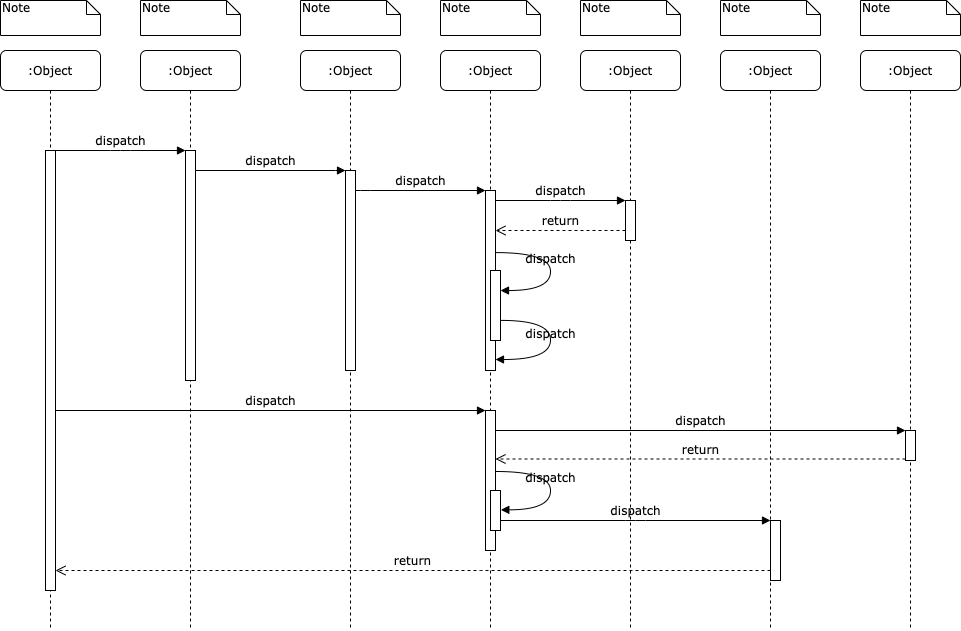

The diagram above was exported from draw.io. Its source (the exported page's mxGraphModel, read from the mxfile embedded in the PNG):
<mxGraphModel dx="1426" dy="737" grid="1" gridSize="10" guides="1" tooltips="1" connect="1" arrows="1" fold="1" page="1" pageScale="1" pageWidth="1100" pageHeight="850" background="#FFFFFF" math="0" shadow="0">
  <root>
    <mxCell id="0" />
    <mxCell id="1" parent="0" />
    <mxCell id="7baba1c4bc27f4b0-2" value=":Object" style="shape=umlLifeline;perimeter=lifelinePerimeter;whiteSpace=wrap;html=1;container=1;collapsible=0;recursiveResize=0;outlineConnect=0;rounded=1;shadow=0;comic=0;labelBackgroundColor=none;strokeWidth=1;fontFamily=Verdana;fontSize=12;align=center;" parent="1" vertex="1">
      <mxGeometry x="240" y="80" width="100" height="580" as="geometry" />
    </mxCell>
    <mxCell id="7baba1c4bc27f4b0-10" value="" style="html=1;points=[];perimeter=orthogonalPerimeter;rounded=0;shadow=0;comic=0;labelBackgroundColor=none;strokeWidth=1;fontFamily=Verdana;fontSize=12;align=center;" parent="7baba1c4bc27f4b0-2" vertex="1">
      <mxGeometry x="45" y="100" width="10" height="230" as="geometry" />
    </mxCell>
    <mxCell id="7baba1c4bc27f4b0-3" value=":Object" style="shape=umlLifeline;perimeter=lifelinePerimeter;whiteSpace=wrap;html=1;container=1;collapsible=0;recursiveResize=0;outlineConnect=0;rounded=1;shadow=0;comic=0;labelBackgroundColor=none;strokeWidth=1;fontFamily=Verdana;fontSize=12;align=center;" parent="1" vertex="1">
      <mxGeometry x="400" y="80" width="100" height="580" as="geometry" />
    </mxCell>
    <mxCell id="7baba1c4bc27f4b0-13" value="" style="html=1;points=[];perimeter=orthogonalPerimeter;rounded=0;shadow=0;comic=0;labelBackgroundColor=none;strokeWidth=1;fontFamily=Verdana;fontSize=12;align=center;" parent="7baba1c4bc27f4b0-3" vertex="1">
      <mxGeometry x="45" y="120" width="10" height="200" as="geometry" />
    </mxCell>
    <mxCell id="7baba1c4bc27f4b0-4" value=":Object" style="shape=umlLifeline;perimeter=lifelinePerimeter;whiteSpace=wrap;html=1;container=1;collapsible=0;recursiveResize=0;outlineConnect=0;rounded=1;shadow=0;comic=0;labelBackgroundColor=none;strokeWidth=1;fontFamily=Verdana;fontSize=12;align=center;" parent="1" vertex="1">
      <mxGeometry x="540" y="80" width="100" height="580" as="geometry" />
    </mxCell>
    <mxCell id="7baba1c4bc27f4b0-5" value=":Object" style="shape=umlLifeline;perimeter=lifelinePerimeter;whiteSpace=wrap;html=1;container=1;collapsible=0;recursiveResize=0;outlineConnect=0;rounded=1;shadow=0;comic=0;labelBackgroundColor=none;strokeWidth=1;fontFamily=Verdana;fontSize=12;align=center;" parent="1" vertex="1">
      <mxGeometry x="680" y="80" width="100" height="580" as="geometry" />
    </mxCell>
    <mxCell id="7baba1c4bc27f4b0-6" value=":Object" style="shape=umlLifeline;perimeter=lifelinePerimeter;whiteSpace=wrap;html=1;container=1;collapsible=0;recursiveResize=0;outlineConnect=0;rounded=1;shadow=0;comic=0;labelBackgroundColor=none;strokeWidth=1;fontFamily=Verdana;fontSize=12;align=center;" parent="1" vertex="1">
      <mxGeometry x="820" y="80" width="100" height="580" as="geometry" />
    </mxCell>
    <mxCell id="7baba1c4bc27f4b0-7" value=":Object" style="shape=umlLifeline;perimeter=lifelinePerimeter;whiteSpace=wrap;html=1;container=1;collapsible=0;recursiveResize=0;outlineConnect=0;rounded=1;shadow=0;comic=0;labelBackgroundColor=none;strokeWidth=1;fontFamily=Verdana;fontSize=12;align=center;" parent="1" vertex="1">
      <mxGeometry x="960" y="80" width="100" height="580" as="geometry" />
    </mxCell>
    <mxCell id="7baba1c4bc27f4b0-8" value=":Object" style="shape=umlLifeline;perimeter=lifelinePerimeter;whiteSpace=wrap;html=1;container=1;collapsible=0;recursiveResize=0;outlineConnect=0;rounded=1;shadow=0;comic=0;labelBackgroundColor=none;strokeWidth=1;fontFamily=Verdana;fontSize=12;align=center;" parent="1" vertex="1">
      <mxGeometry x="100" y="80" width="100" height="580" as="geometry" />
    </mxCell>
    <mxCell id="7baba1c4bc27f4b0-9" value="" style="html=1;points=[];perimeter=orthogonalPerimeter;rounded=0;shadow=0;comic=0;labelBackgroundColor=none;strokeWidth=1;fontFamily=Verdana;fontSize=12;align=center;" parent="7baba1c4bc27f4b0-8" vertex="1">
      <mxGeometry x="45" y="100" width="10" height="440" as="geometry" />
    </mxCell>
    <mxCell id="7baba1c4bc27f4b0-16" value="" style="html=1;points=[];perimeter=orthogonalPerimeter;rounded=0;shadow=0;comic=0;labelBackgroundColor=none;strokeWidth=1;fontFamily=Verdana;fontSize=12;align=center;" parent="1" vertex="1">
      <mxGeometry x="585" y="220" width="10" height="180" as="geometry" />
    </mxCell>
    <mxCell id="7baba1c4bc27f4b0-17" value="dispatch" style="html=1;verticalAlign=bottom;endArrow=block;labelBackgroundColor=none;fontFamily=Verdana;fontSize=12;edgeStyle=elbowEdgeStyle;elbow=vertical;" parent="1" source="7baba1c4bc27f4b0-13" target="7baba1c4bc27f4b0-16" edge="1">
      <mxGeometry relative="1" as="geometry">
        <mxPoint x="510" y="220" as="sourcePoint" />
        <Array as="points">
          <mxPoint x="460" y="220" />
        </Array>
      </mxGeometry>
    </mxCell>
    <mxCell id="7baba1c4bc27f4b0-19" value="" style="html=1;points=[];perimeter=orthogonalPerimeter;rounded=0;shadow=0;comic=0;labelBackgroundColor=none;strokeWidth=1;fontFamily=Verdana;fontSize=12;align=center;" parent="1" vertex="1">
      <mxGeometry x="725" y="230" width="10" height="40" as="geometry" />
    </mxCell>
    <mxCell id="7baba1c4bc27f4b0-20" value="dispatch" style="html=1;verticalAlign=bottom;endArrow=block;entryX=0;entryY=0;labelBackgroundColor=none;fontFamily=Verdana;fontSize=12;edgeStyle=elbowEdgeStyle;elbow=vertical;" parent="1" source="7baba1c4bc27f4b0-16" target="7baba1c4bc27f4b0-19" edge="1">
      <mxGeometry relative="1" as="geometry">
        <mxPoint x="650" y="230" as="sourcePoint" />
      </mxGeometry>
    </mxCell>
    <mxCell id="7baba1c4bc27f4b0-21" value="return" style="html=1;verticalAlign=bottom;endArrow=open;dashed=1;endSize=8;labelBackgroundColor=none;fontFamily=Verdana;fontSize=12;edgeStyle=elbowEdgeStyle;elbow=vertical;" parent="1" source="7baba1c4bc27f4b0-19" target="7baba1c4bc27f4b0-16" edge="1">
      <mxGeometry relative="1" as="geometry">
        <mxPoint x="650" y="306" as="targetPoint" />
        <Array as="points">
          <mxPoint x="670" y="260" />
          <mxPoint x="700" y="260" />
        </Array>
      </mxGeometry>
    </mxCell>
    <mxCell id="7baba1c4bc27f4b0-22" value="" style="html=1;points=[];perimeter=orthogonalPerimeter;rounded=0;shadow=0;comic=0;labelBackgroundColor=none;strokeWidth=1;fontFamily=Verdana;fontSize=12;align=center;" parent="1" vertex="1">
      <mxGeometry x="585" y="440" width="10" height="140" as="geometry" />
    </mxCell>
    <mxCell id="7baba1c4bc27f4b0-23" value="dispatch" style="html=1;verticalAlign=bottom;endArrow=block;entryX=0;entryY=0;labelBackgroundColor=none;fontFamily=Verdana;fontSize=12;" parent="1" source="7baba1c4bc27f4b0-9" target="7baba1c4bc27f4b0-22" edge="1">
      <mxGeometry relative="1" as="geometry">
        <mxPoint x="510" y="420" as="sourcePoint" />
      </mxGeometry>
    </mxCell>
    <mxCell id="7baba1c4bc27f4b0-25" value="" style="html=1;points=[];perimeter=orthogonalPerimeter;rounded=0;shadow=0;comic=0;labelBackgroundColor=none;strokeColor=#000000;strokeWidth=1;fillColor=#FFFFFF;fontFamily=Verdana;fontSize=12;fontColor=#000000;align=center;" parent="1" vertex="1">
      <mxGeometry x="1005" y="460" width="10" height="30" as="geometry" />
    </mxCell>
    <mxCell id="7baba1c4bc27f4b0-26" value="dispatch" style="html=1;verticalAlign=bottom;endArrow=block;entryX=0;entryY=0;labelBackgroundColor=none;fontFamily=Verdana;fontSize=12;" parent="1" source="7baba1c4bc27f4b0-22" target="7baba1c4bc27f4b0-25" edge="1">
      <mxGeometry relative="1" as="geometry">
        <mxPoint x="930" y="340" as="sourcePoint" />
      </mxGeometry>
    </mxCell>
    <mxCell id="7baba1c4bc27f4b0-27" value="return" style="html=1;verticalAlign=bottom;endArrow=open;dashed=1;endSize=8;exitX=0;exitY=0.95;labelBackgroundColor=none;fontFamily=Verdana;fontSize=12;" parent="1" source="7baba1c4bc27f4b0-25" target="7baba1c4bc27f4b0-22" edge="1">
      <mxGeometry relative="1" as="geometry">
        <mxPoint x="930" y="416" as="targetPoint" />
      </mxGeometry>
    </mxCell>
    <mxCell id="7baba1c4bc27f4b0-28" value="" style="html=1;points=[];perimeter=orthogonalPerimeter;rounded=0;shadow=0;comic=0;labelBackgroundColor=none;strokeWidth=1;fontFamily=Verdana;fontSize=12;align=center;" parent="1" vertex="1">
      <mxGeometry x="870" y="550" width="10" height="60" as="geometry" />
    </mxCell>
    <mxCell id="7baba1c4bc27f4b0-29" value="dispatch" style="html=1;verticalAlign=bottom;endArrow=block;entryX=0;entryY=0;labelBackgroundColor=none;fontFamily=Verdana;fontSize=12;edgeStyle=elbowEdgeStyle;elbow=vertical;" parent="1" source="7baba1c4bc27f4b0-37" target="7baba1c4bc27f4b0-28" edge="1">
      <mxGeometry relative="1" as="geometry">
        <mxPoint x="800" y="550" as="sourcePoint" />
      </mxGeometry>
    </mxCell>
    <mxCell id="7baba1c4bc27f4b0-30" value="return" style="html=1;verticalAlign=bottom;endArrow=open;dashed=1;endSize=8;labelBackgroundColor=none;fontFamily=Verdana;fontSize=12;edgeStyle=elbowEdgeStyle;elbow=vertical;" parent="1" source="7baba1c4bc27f4b0-28" target="7baba1c4bc27f4b0-9" edge="1">
      <mxGeometry relative="1" as="geometry">
        <mxPoint x="800" y="626" as="targetPoint" />
        <Array as="points">
          <mxPoint x="570" y="600" />
        </Array>
      </mxGeometry>
    </mxCell>
    <mxCell id="7baba1c4bc27f4b0-11" value="dispatch" style="html=1;verticalAlign=bottom;endArrow=block;entryX=0;entryY=0;labelBackgroundColor=none;fontFamily=Verdana;fontSize=12;edgeStyle=elbowEdgeStyle;elbow=vertical;" parent="1" source="7baba1c4bc27f4b0-9" target="7baba1c4bc27f4b0-10" edge="1">
      <mxGeometry relative="1" as="geometry">
        <mxPoint x="220" y="190" as="sourcePoint" />
      </mxGeometry>
    </mxCell>
    <mxCell id="7baba1c4bc27f4b0-14" value="dispatch" style="html=1;verticalAlign=bottom;endArrow=block;entryX=0;entryY=0;labelBackgroundColor=none;fontFamily=Verdana;fontSize=12;edgeStyle=elbowEdgeStyle;elbow=vertical;" parent="1" source="7baba1c4bc27f4b0-10" target="7baba1c4bc27f4b0-13" edge="1">
      <mxGeometry relative="1" as="geometry">
        <mxPoint x="370" y="200" as="sourcePoint" />
      </mxGeometry>
    </mxCell>
    <mxCell id="7baba1c4bc27f4b0-34" value="" style="html=1;points=[];perimeter=orthogonalPerimeter;rounded=0;shadow=0;comic=0;labelBackgroundColor=none;strokeWidth=1;fontFamily=Verdana;fontSize=12;align=center;" parent="1" vertex="1">
      <mxGeometry x="590" y="300" width="10" height="70" as="geometry" />
    </mxCell>
    <mxCell id="7baba1c4bc27f4b0-35" value="dispatch" style="html=1;verticalAlign=bottom;endArrow=block;labelBackgroundColor=none;fontFamily=Verdana;fontSize=12;elbow=vertical;edgeStyle=orthogonalEdgeStyle;curved=1;entryX=1;entryY=0.286;entryPerimeter=0;exitX=1.038;exitY=0.345;exitPerimeter=0;" parent="1" source="7baba1c4bc27f4b0-16" target="7baba1c4bc27f4b0-34" edge="1">
      <mxGeometry relative="1" as="geometry">
        <mxPoint x="465" y="230" as="sourcePoint" />
        <mxPoint x="595" y="230" as="targetPoint" />
        <Array as="points">
          <mxPoint x="650" y="282" />
          <mxPoint x="650" y="320" />
        </Array>
      </mxGeometry>
    </mxCell>
    <mxCell id="7baba1c4bc27f4b0-36" value="dispatch" style="html=1;verticalAlign=bottom;endArrow=block;labelBackgroundColor=none;fontFamily=Verdana;fontSize=12;elbow=vertical;edgeStyle=orthogonalEdgeStyle;curved=1;exitX=1.066;exitY=0.713;exitPerimeter=0;" parent="1" source="7baba1c4bc27f4b0-34" edge="1">
      <mxGeometry relative="1" as="geometry">
        <mxPoint x="610.3333333333333" y="350" as="sourcePoint" />
        <mxPoint x="595" y="389" as="targetPoint" />
        <Array as="points">
          <mxPoint x="650" y="350" />
          <mxPoint x="650" y="389" />
        </Array>
      </mxGeometry>
    </mxCell>
    <mxCell id="7baba1c4bc27f4b0-37" value="" style="html=1;points=[];perimeter=orthogonalPerimeter;rounded=0;shadow=0;comic=0;labelBackgroundColor=none;strokeWidth=1;fontFamily=Verdana;fontSize=12;align=center;" parent="1" vertex="1">
      <mxGeometry x="590" y="520" width="10" height="40" as="geometry" />
    </mxCell>
    <mxCell id="7baba1c4bc27f4b0-39" value="dispatch" style="html=1;verticalAlign=bottom;endArrow=block;labelBackgroundColor=none;fontFamily=Verdana;fontSize=12;elbow=vertical;edgeStyle=orthogonalEdgeStyle;curved=1;entryX=1;entryY=0.286;entryPerimeter=0;exitX=1.038;exitY=0.345;exitPerimeter=0;" parent="1" edge="1">
      <mxGeometry relative="1" as="geometry">
        <mxPoint x="595.3333333333335" y="501" as="sourcePoint" />
        <mxPoint x="600.3333333333335" y="539.3333333333334" as="targetPoint" />
        <Array as="points">
          <mxPoint x="650" y="501" />
          <mxPoint x="650" y="539" />
        </Array>
      </mxGeometry>
    </mxCell>
    <mxCell id="7baba1c4bc27f4b0-40" value="Note" style="shape=note;whiteSpace=wrap;html=1;size=14;verticalAlign=top;align=left;spacingTop=-6;rounded=0;shadow=0;comic=0;labelBackgroundColor=none;strokeWidth=1;fontFamily=Verdana;fontSize=12" parent="1" vertex="1">
      <mxGeometry x="100" y="30" width="100" height="35" as="geometry" />
    </mxCell>
    <mxCell id="7baba1c4bc27f4b0-41" value="Note" style="shape=note;whiteSpace=wrap;html=1;size=14;verticalAlign=top;align=left;spacingTop=-6;rounded=0;shadow=0;comic=0;labelBackgroundColor=none;strokeWidth=1;fontFamily=Verdana;fontSize=12" parent="1" vertex="1">
      <mxGeometry x="240" y="30" width="100" height="35" as="geometry" />
    </mxCell>
    <mxCell id="7baba1c4bc27f4b0-42" value="Note" style="shape=note;whiteSpace=wrap;html=1;size=14;verticalAlign=top;align=left;spacingTop=-6;rounded=0;shadow=0;comic=0;labelBackgroundColor=none;strokeWidth=1;fontFamily=Verdana;fontSize=12" parent="1" vertex="1">
      <mxGeometry x="400" y="30" width="100" height="35" as="geometry" />
    </mxCell>
    <mxCell id="7baba1c4bc27f4b0-43" value="Note" style="shape=note;whiteSpace=wrap;html=1;size=14;verticalAlign=top;align=left;spacingTop=-6;rounded=0;shadow=0;comic=0;labelBackgroundColor=none;strokeWidth=1;fontFamily=Verdana;fontSize=12" parent="1" vertex="1">
      <mxGeometry x="540" y="30" width="100" height="35" as="geometry" />
    </mxCell>
    <mxCell id="7baba1c4bc27f4b0-44" value="Note" style="shape=note;whiteSpace=wrap;html=1;size=14;verticalAlign=top;align=left;spacingTop=-6;rounded=0;shadow=0;comic=0;labelBackgroundColor=none;strokeWidth=1;fontFamily=Verdana;fontSize=12" parent="1" vertex="1">
      <mxGeometry x="680" y="30" width="100" height="35" as="geometry" />
    </mxCell>
    <mxCell id="7baba1c4bc27f4b0-45" value="Note" style="shape=note;whiteSpace=wrap;html=1;size=14;verticalAlign=top;align=left;spacingTop=-6;rounded=0;shadow=0;comic=0;labelBackgroundColor=none;strokeWidth=1;fontFamily=Verdana;fontSize=12" parent="1" vertex="1">
      <mxGeometry x="820" y="30" width="100" height="35" as="geometry" />
    </mxCell>
    <mxCell id="7baba1c4bc27f4b0-46" value="Note" style="shape=note;whiteSpace=wrap;html=1;size=14;verticalAlign=top;align=left;spacingTop=-6;rounded=0;shadow=0;comic=0;labelBackgroundColor=none;strokeWidth=1;fontFamily=Verdana;fontSize=12" parent="1" vertex="1">
      <mxGeometry x="960" y="30" width="100" height="35" as="geometry" />
    </mxCell>
  </root>
</mxGraphModel>